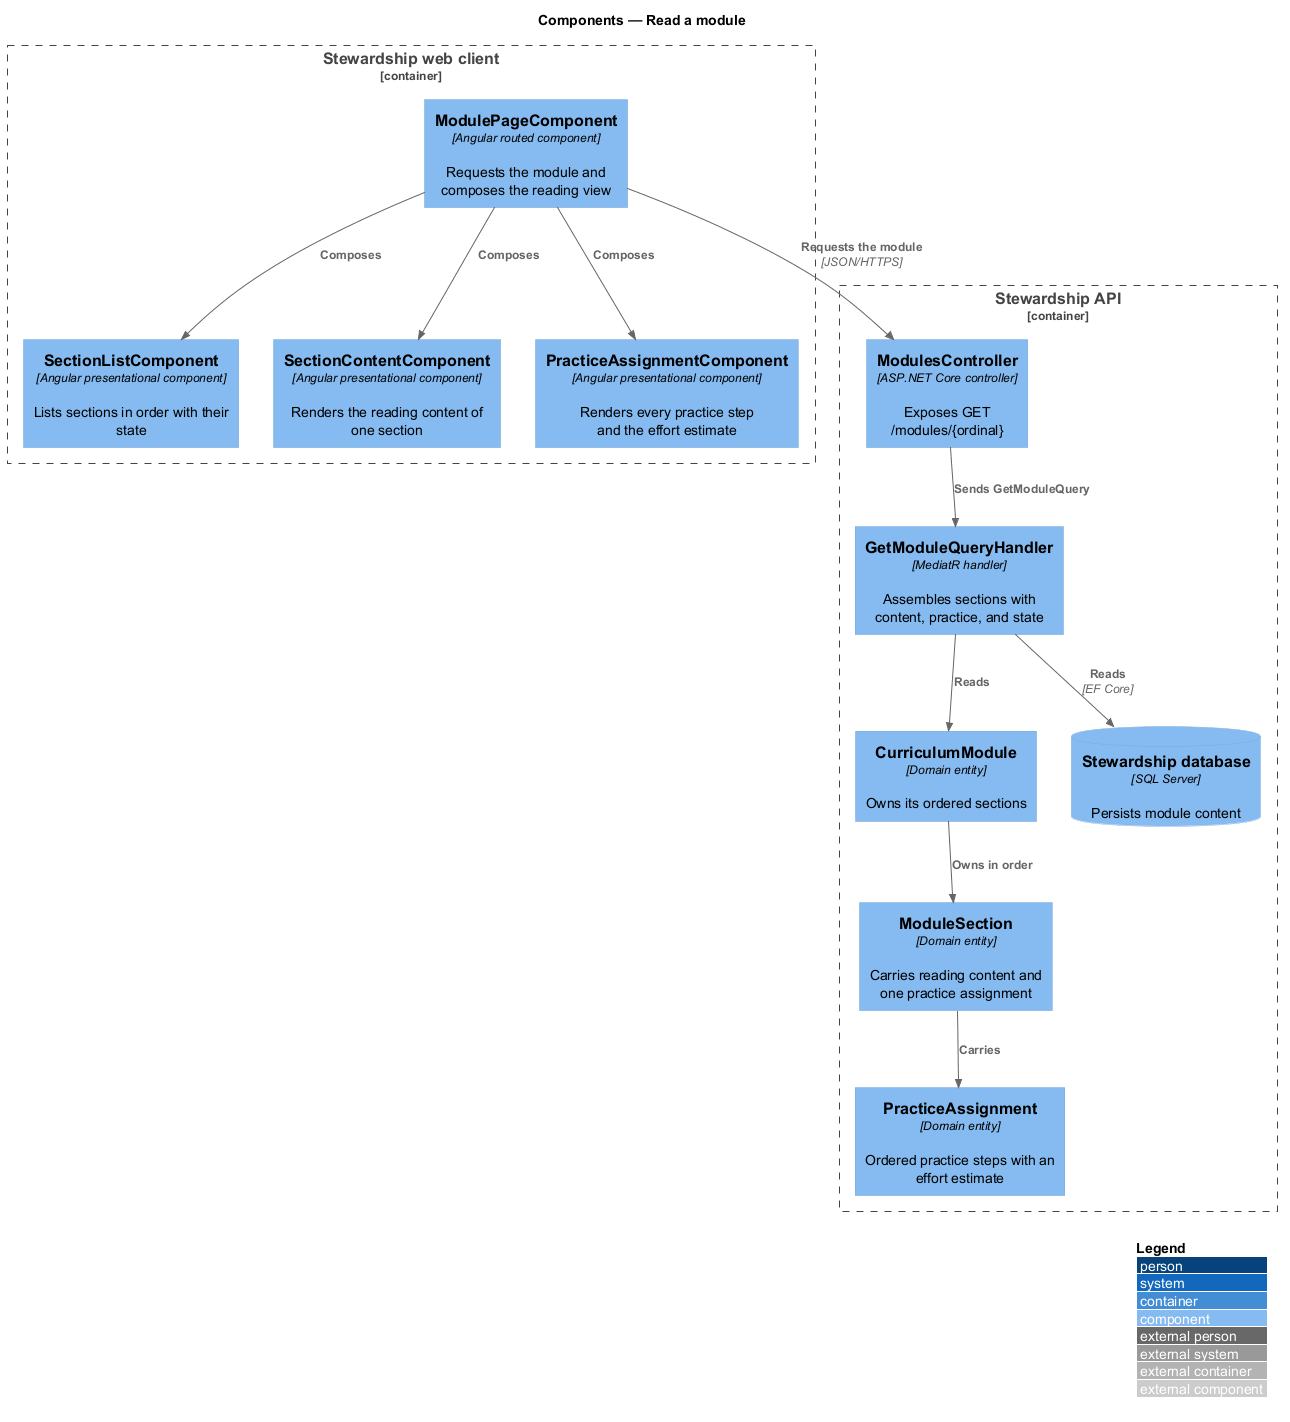

The diagram above was rendered by PlantUML. Its source (embedded in the PNG):
@startuml
!include <C4/C4_Component>
LAYOUT_WITH_LEGEND()
title Components — Read a module

Container_Boundary(spa, "Stewardship web client") {
  Component(page, "ModulePageComponent", "Angular routed component", "Requests the module and composes the reading view")
  Component(nav, "SectionListComponent", "Angular presentational component", "Lists sections in order with their state")
  Component(reading, "SectionContentComponent", "Angular presentational component", "Renders the reading content of one section")
  Component(practice, "PracticeAssignmentComponent", "Angular presentational component", "Renders every practice step and the effort estimate")
}

Container_Boundary(api, "Stewardship API") {
  Component(controller, "ModulesController", "ASP.NET Core controller", "Exposes GET /modules/{ordinal}")
  Component(handler, "GetModuleQueryHandler", "MediatR handler", "Assembles sections with content, practice, and state")
  Component(module, "CurriculumModule", "Domain entity", "Owns its ordered sections")
  Component(section, "ModuleSection", "Domain entity", "Carries reading content and one practice assignment")
  Component(assignment, "PracticeAssignment", "Domain entity", "Ordered practice steps with an effort estimate")
  ComponentDb(db, "Stewardship database", "SQL Server", "Persists module content")
}

Rel(page, nav, "Composes")
Rel(page, reading, "Composes")
Rel(page, practice, "Composes")
Rel(page, controller, "Requests the module", "JSON/HTTPS")
Rel(controller, handler, "Sends GetModuleQuery")
Rel(handler, module, "Reads")
Rel(module, section, "Owns in order")
Rel(section, assignment, "Carries")
Rel(handler, db, "Reads", "EF Core")
@enduml